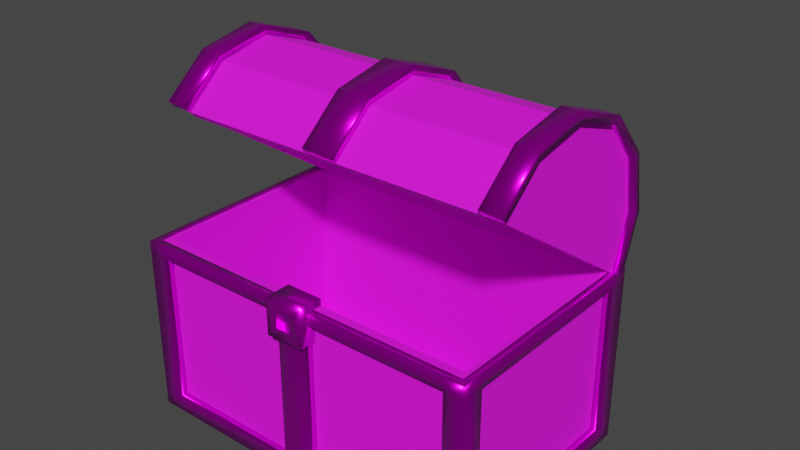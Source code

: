 # Source: Schatzkiste.blend  (saved by Blender 2.91.10; exported with 4.5.12 LTS)
import bpy
from mathutils import Matrix  # noqa: F401  (used for matrix-valued properties, if any)

bpy.ops.wm.read_factory_settings(use_empty=True)
scene = bpy.context.scene
scene.name = 'Scene'

# ---- collections
col_collection = bpy.data.collections.new('Collection'); scene.collection.children.link(col_collection)

# ---- images (referenced by path relative to the original .blend; pixels are not part of the script)
import os
ASSET_DIR = os.environ.get("B2B_ASSET_DIR", "")  # directory of the original .blend (textures are referenced by path, not embedded)
HERE = os.path.dirname(os.path.abspath(__file__))  # packed textures are extracted next to this script under _unpacked/

def load_image(name, relpath, width, height, colorspace="sRGB"):
    """Load a texture the original file referenced (path relative to the .blend, or extracted next to this script)."""
    p = next((c for c in (os.path.join(HERE, relpath), os.path.join(ASSET_DIR, relpath)) if relpath and os.path.exists(c)), "")
    if p:
        img = bpy.data.images.load(p, check_existing=True)
        img.name = name
    else:  # same state as the original file: an image datablock whose file is absent (Cycles renders it pink)
        img = bpy.data.images.new(name, width, height)
        img.source = "FILE"
        img.filepath = "//" + (relpath or name)
    img.colorspace_settings.name = colorspace
    return img
img_wood_texture_1143636_jpg = load_image('wood-texture-1143636.jpg', 'wood-texture-1143636.jpg', 1024, 1024, 'sRGB')
img_free_gold_foil_texture1_jpg = load_image('Free-Gold-Foil-Texture1.jpg', 'Free-Gold-Foil-Texture1.jpg', 1024, 1024, 'sRGB')

# ---- materials (node trees are filled in below, after node groups)
mat_material_003 = bpy.data.materials.new('Material.003')
mat_material_003.use_transparent_shadow = False
mat_material_001 = bpy.data.materials.new('Material.001')
mat_material_001.use_transparent_shadow = False

# ---- material node trees
mat_material_003.use_nodes = True; mat_material_003.node_tree.nodes.clear()
_N = mat_material_003.node_tree.nodes; _L = mat_material_003.node_tree.links
n0 = _N.new('ShaderNodeBsdfPrincipled'); n0.name = 'Principled BSDF'; n0.location = (10, 300)
n0.distribution = 'GGX'
n0.subsurface_method = 'BURLEY'
n0.inputs[2].default_value = 0.7913
n0.inputs[3].default_value = 1.45
n0.inputs[27].default_value = (0.0, 0.0, 0.0, 1.0)
n0.inputs[28].default_value = 1.0
n1 = _N.new('ShaderNodeOutputMaterial'); n1.name = 'Material Output'; n1.location = (360, 305)
n2 = _N.new('ShaderNodeTexImage'); n2.name = 'Image Texture'; n2.location = (-314, 292)
n2.image = img_wood_texture_1143636_jpg
_L.new(n0.outputs[0], n1.inputs[0])
_L.new(n2.outputs[0], n0.inputs[0])
n1.is_active_output = True
mat_material_001.use_nodes = True; mat_material_001.node_tree.nodes.clear()
_N = mat_material_001.node_tree.nodes; _L = mat_material_001.node_tree.links
n0 = _N.new('ShaderNodeBsdfPrincipled'); n0.name = 'Principled BSDF'; n0.location = (10, 300)
n0.distribution = 'GGX'
n0.subsurface_method = 'BURLEY'
n0.inputs[1].default_value = 0.9134
n0.inputs[2].default_value = 0.252
n0.inputs[3].default_value = 1.45
n0.inputs[27].default_value = (0.0, 0.0, 0.0, 1.0)
n0.inputs[28].default_value = 1.0
n1 = _N.new('ShaderNodeOutputMaterial'); n1.name = 'Material Output'; n1.location = (300, 300)
n2 = _N.new('ShaderNodeTexImage'); n2.name = 'Image Texture'; n2.location = (-280, 275)
n2.image = img_free_gold_foil_texture1_jpg
_L.new(n0.outputs[0], n1.inputs[0])
_L.new(n2.outputs[0], n0.inputs[0])
n1.is_active_output = True

# ---- world
world_world = bpy.data.worlds.new('World'); scene.world = world_world
world_world.use_nodes = True; world_world.node_tree.nodes.clear()
_N = world_world.node_tree.nodes; _L = world_world.node_tree.links
n0 = _N.new('ShaderNodeOutputWorld'); n0.name = 'World Output'; n0.location = (300, 300)
n1 = _N.new('ShaderNodeBackground'); n1.name = 'Background'; n1.location = (10, 300)
n1.inputs[0].default_value = (0.05088, 0.05088, 0.05088, 1.0)
_L.new(n1.outputs[0], n0.inputs[0])
n0.is_active_output = True
world_world.color = (0.05088, 0.05088, 0.05088)
world_world.use_sun_shadow = False
world_world.sun_shadow_jitter_overblur = 0.0

# ---- meshes
me_cube = bpy.data.meshes.new('Cube')
me_cube.from_pydata([(1.597, 1.0, 1.0), (1.597, 1.0, -0.6755), (1.597, -1.0, 1.0), (1.597, -1.0, -0.6755), (0.0, 1.0, 1.0), (0.0, 1.0, -0.6755), (0.0, -1.0, 1.0), (0.0, -1.0, -0.6755), (0.0, 0.9268, -0.5881), (0.0, -0.9192, -0.5881), (1.558, 0.9268, -0.5881), (1.558, 0.923, 1.0), (0.0, -0.923, 1.0), (1.558, -0.923, 1.0), (1.558, -0.9192, -0.5881), (0.0, 0.923, 1.0), (0.1482, 1.0, -0.6755), (0.1482, -1.0, 1.0), (0.1482, -1.0, -0.6755), (0.1482, 1.0, 1.0), (0.1447, 0.9268, -0.5881), (0.1447, -0.923, 1.0), (0.1447, -0.9192, -0.5881), (0.1447, 0.923, 1.0), (0.1482, 1.0, -0.5287), (0.1482, -1.0, -0.5287), (0.1482, 1.0, 0.8909), (0.1482, -1.0, 0.8909), (1.484, -1.0, -0.6755), (1.484, 1.0, 1.0), (1.448, -0.9192, -0.5881), (1.448, 0.923, 1.0), (1.484, 1.0, -0.5287), (1.484, 1.0, 0.8909), (1.484, 1.0, -0.6755), (1.484, -1.0, 1.0), (1.448, 0.9268, -0.5881), (1.448, -0.923, 1.0), (1.484, -1.0, -0.5287), (1.484, -1.0, 0.8909), (0.0, 0.8907, -0.6755), (1.597, 0.8907, 1.0), (0.0, 0.826, -0.5881), (1.597, 0.8907, -0.6755), (1.558, 0.8222, 1.0), (1.558, 0.826, -0.5881), (1.597, 0.8907, -0.5287), (1.597, 0.8907, 0.8909), (0.1482, 0.8907, -0.6755), (0.1447, 0.826, -0.5881), (1.484, 0.8907, -0.6755), (1.448, 0.826, -0.5881), (0.0, -0.8839, -0.6755), (1.597, -0.8839, 1.0), (0.0, -0.8121, -0.5881), (1.558, -0.8159, 1.0), (1.597, -0.8839, -0.5287), (1.597, -0.8839, 0.8909), (0.1482, -0.8839, -0.6755), (1.484, -0.8839, -0.6755), (1.597, -0.8839, -0.6755), (1.558, -0.8121, -0.5881), (0.1447, -0.8121, -0.5881), (1.448, -0.8121, -0.5881)], [], [(63, 30, 14, 61), (22, 9, 12, 21), (59, 60, 3, 28), (61, 14, 13, 55), (36, 10, 11, 31), (17, 21, 12, 6), (53, 55, 13, 2), (29, 31, 11, 0), (38, 39, 27, 25), (4, 15, 23, 19), (35, 37, 21, 17), (8, 20, 23, 15), (52, 58, 18, 7), (30, 22, 21, 37), (54, 9, 22, 62), (14, 30, 37, 13), (2, 13, 37, 35), (24, 26, 33, 32), (19, 23, 31, 29), (20, 36, 31, 23), (58, 59, 28, 18), (62, 22, 30, 63), (20, 49, 51, 36), (16, 34, 50, 48), (8, 42, 49, 20), (5, 16, 48, 40), (0, 11, 44, 41), (10, 45, 44, 11), (34, 1, 43, 50), (36, 51, 45, 10), (49, 62, 63, 51), (48, 50, 59, 58), (42, 54, 62, 49), (40, 48, 58, 52), (46, 47, 57, 56), (41, 44, 55, 53), (45, 61, 55, 44), (50, 43, 60, 59), (51, 63, 61, 45)])
_uv = me_cube.uv_layers.new(name='UVMap')
_uv.uv.foreach_set('vector', [0.3573, 0.7355, 0.3573, 0.75, 0.375, 0.75, 0.375, 0.7355, 0.375, 0.9768, 0.375, 1.0, 0.625, 1.0, 0.625, 0.9768, 0.3573, 0.7355, 0.375, 0.7355, 0.375, 0.75, 0.3573, 0.75, 0.375, 0.7355, 0.375, 0.75, 0.625, 0.75, 0.625, 0.7355, 0.375, 0.4823, 0.375, 0.5, 0.625, 0.5, 0.625, 0.4823, 0.625, 0.9768, 0.625, 0.9768, 0.625, 1.0, 0.625, 1.0, 0.625, 0.7355, 0.625, 0.7355, 0.625, 0.75, 0.625, 0.75, 0.625, 0.4823, 0.625, 0.4823, 0.625, 0.5, 0.625, 0.5, 0.3969, 0.7677, 0.6087, 0.7677, 0.6087, 0.9768, 0.3969, 0.9768, 0.625, 0.25, 0.625, 0.25, 0.625, 0.2732, 0.625, 0.2732, 0.625, 0.7677, 0.625, 0.7677, 0.625, 0.9768, 0.625, 0.9768, 0.375, 0.25, 0.375, 0.2732, 0.625, 0.2732, 0.625, 0.25, 0.125, 0.7355, 0.1482, 0.7355, 0.1482, 0.75, 0.125, 0.75, 0.375, 0.7677, 0.375, 0.9768, 0.625, 0.9768, 0.625, 0.7677, 0.125, 0.7355, 0.125, 0.75, 0.1482, 0.75, 0.1482, 0.7355, 0.375, 0.75, 0.375, 0.7677, 0.625, 0.7677, 0.625, 0.75, 0.625, 0.75, 0.625, 0.75, 0.625, 0.7677, 0.625, 0.7677, 0.3969, 0.2732, 0.6087, 0.2732, 0.6087, 0.4823, 0.3969, 0.4823, 0.625, 0.2732, 0.625, 0.2732, 0.625, 0.4823, 0.625, 0.4823, 0.375, 0.2732, 0.375, 0.4823, 0.625, 0.4823, 0.625, 0.2732, 0.1482, 0.7355, 0.3573, 0.7355, 0.3573, 0.75, 0.1482, 0.75, 0.1482, 0.7355, 0.1482, 0.75, 0.3573, 0.75, 0.3573, 0.7355, 0.1482, 0.5, 0.1482, 0.5137, 0.3573, 0.5137, 0.3573, 0.5, 0.1482, 0.5, 0.3573, 0.5, 0.3573, 0.5137, 0.1482, 0.5137, 0.125, 0.5, 0.125, 0.5137, 0.1482, 0.5137, 0.1482, 0.5, 0.125, 0.5, 0.1482, 0.5, 0.1482, 0.5137, 0.125, 0.5137, 0.625, 0.5, 0.625, 0.5, 0.625, 0.5137, 0.625, 0.5137, 0.375, 0.5, 0.375, 0.5137, 0.625, 0.5137, 0.625, 0.5, 0.3573, 0.5, 0.375, 0.5, 0.375, 0.5137, 0.3573, 0.5137, 0.3573, 0.5, 0.3573, 0.5137, 0.375, 0.5137, 0.375, 0.5, 0.1482, 0.5137, 0.1482, 0.7355, 0.3573, 0.7355, 0.3573, 0.5137, 0.1482, 0.5137, 0.3573, 0.5137, 0.3573, 0.7355, 0.1482, 0.7355, 0.125, 0.5137, 0.125, 0.7355, 0.1482, 0.7355, 0.1482, 0.5137, 0.125, 0.5137, 0.1482, 0.5137, 0.1482, 0.7355, 0.125, 0.7355, 0.3969, 0.5137, 0.6087, 0.5137, 0.6087, 0.7355, 0.3969, 0.7355, 0.625, 0.5137, 0.625, 0.5137, 0.625, 0.7355, 0.625, 0.7355, 0.375, 0.5137, 0.375, 0.7355, 0.625, 0.7355, 0.625, 0.5137, 0.3573, 0.5137, 0.375, 0.5137, 0.375, 0.7355, 0.3573, 0.7355, 0.3573, 0.5137, 0.3573, 0.7355, 0.375, 0.7355, 0.375, 0.5137])
me_cube.materials.append(mat_material_003)
me_cube.use_remesh_preserve_volume = False
me_cube.use_remesh_preserve_attributes = False
me_cube.use_mirror_vertex_groups = False
me_cube.update()
me_cube_001 = bpy.data.meshes.new('Cube.001')
me_cube_001.from_pydata([(1.597, 1.0, 1.0), (1.597, 1.0, -0.6755), (1.597, -1.0, 1.0), (1.597, -1.0, -0.6755), (0.0, 1.0, 1.0), (0.0, 1.0, -0.6755), (0.0, -1.0, 1.0), (0.0, -1.0, -0.6755), (1.597, 1.0, -0.5287), (0.0, -1.0, -0.5287), (1.597, -1.0, -0.5287), (0.0, 1.0, -0.5287), (0.0, -1.0, 0.8909), (1.597, 1.0, 0.8909), (1.597, -1.0, 0.8909), (0.0, 1.0, 0.8909), (0.1482, 1.0, -0.6755), (0.1482, -1.0, 1.0), (0.1482, -1.0, -0.6755), (0.1482, 1.0, 1.0), (0.1482, 1.0, -0.5287), (0.1482, -1.0, -0.5287), (0.1482, 1.0, 0.8909), (0.1482, -1.0, 0.8909), (1.484, -1.0, -0.6755), (1.484, 1.0, 1.0), (1.484, 1.0, -0.5287), (1.484, 1.0, 0.8909), (1.484, 1.0, -0.6755), (1.484, -1.0, 1.0), (1.484, -1.0, -0.5287), (1.484, -1.0, 0.8909), (1.597, 0.8907, 1.0), (1.597, 0.8907, -0.6755), (1.597, 0.8907, -0.5287), (1.597, 0.8907, 0.8909), (1.597, -0.8839, 1.0), (1.597, -0.8839, -0.5287), (1.597, -0.8839, 0.8909), (1.597, -0.8839, -0.6755)], [], [(23, 17, 6, 12), (38, 36, 2, 14), (27, 25, 0, 13), (28, 26, 8, 1), (39, 37, 10, 3), (18, 21, 9, 7), (26, 27, 13, 8), (37, 38, 14, 10), (21, 23, 12, 9), (11, 15, 22, 20), (24, 30, 21, 18), (5, 11, 20, 16), (15, 4, 19, 22), (31, 29, 17, 23), (14, 2, 29, 31), (3, 10, 30, 24), (10, 14, 31, 30), (16, 20, 26, 28), (22, 19, 25, 27), (8, 13, 35, 34), (1, 8, 34, 33), (13, 0, 32, 35), (33, 34, 37, 39), (35, 32, 36, 38)])
me_cube_001.polygons.foreach_set('use_smooth', [True] * 24)
_uv = me_cube_001.uv_layers.new(name='UVMap')
_uv.uv.foreach_set('vector', [2.572, 3.36, 2.882, 3.36, 2.882, 3.549, 2.572, 3.549, 2.572, 1.398, 2.882, 1.398, 2.882, 1.516, 2.572, 1.516, 2.572, -0.6606, 2.882, -0.6606, 2.882, -0.5166, 2.572, -0.5166, -1.882, -0.6606, -1.464, -0.6606, -1.464, -0.5166, -1.882, -0.5166, 0.375, 0.7355, 0.3969, 0.7355, 0.3969, 0.75, 0.375, 0.75, -1.882, 3.36, -1.464, 3.36, -1.464, 3.549, -1.882, 3.549, -1.464, -0.6606, 2.572, -0.6606, 2.572, -0.5166, -1.464, -0.5166, 0.3969, 0.7355, 0.6087, 0.7355, 0.6087, 0.75, 0.3969, 0.75, -1.464, 3.36, 2.572, 3.36, 2.572, 3.549, -1.464, 3.549, -1.464, -2.549, 2.572, -2.549, 2.572, -2.361, -1.464, -2.361, -1.882, 1.66, -1.464, 1.66, -1.464, 3.36, -1.882, 3.36, -1.882, -2.549, -1.464, -2.549, -1.464, -2.361, -1.882, -2.361, 2.572, -2.549, 2.882, -2.549, 2.882, -2.361, 2.572, -2.361, 2.572, 1.66, 2.882, 1.66, 2.882, 3.36, 2.572, 3.36, 2.572, 1.516, 2.882, 1.516, 2.882, 1.66, 2.572, 1.66, -1.882, 1.516, -1.464, 1.516, -1.464, 1.66, -1.882, 1.66, -1.464, 1.516, 2.572, 1.516, 2.572, 1.66, -1.464, 1.66, -1.882, -2.361, -1.464, -2.361, -1.464, -0.6606, -1.882, -0.6606, 2.572, -2.361, 2.882, -2.361, 2.882, -0.6606, 2.572, -0.6606, -1.464, -0.5166, 2.572, -0.5166, 2.572, -0.4055, -1.464, -0.4055, -1.882, -0.5166, -1.464, -0.5166, -1.464, -0.4055, -1.882, -0.4055, 2.572, -0.5166, 2.882, -0.5166, 2.882, -0.4055, 2.572, -0.4055, -1.882, -0.4055, -1.464, -0.4055, -1.464, 1.398, -1.882, 1.398, 2.572, -0.4055, 2.882, -0.4055, 2.882, 1.398, 2.572, 1.398])
me_cube_001.materials.append(mat_material_001)
me_cube_001.use_remesh_preserve_volume = False
me_cube_001.use_remesh_preserve_attributes = False
me_cube_001.use_mirror_vertex_groups = False
me_cube_001.update()
me_cylinder = bpy.data.meshes.new('Cylinder')
me_cylinder.from_pydata([(0.0, 1.0, -1.0), (0.0, 1.0, 1.0), (1.51e-07, -1.0, -1.0), (1.51e-07, -1.0, 1.0), (-0.5, -0.866, -1.0), (-0.5, -0.866, 1.0), (-0.866, -0.5, -1.0), (-0.866, -0.5, 1.0), (-1.0, -4.649e-07, -1.0), (-1.0, -4.649e-07, 1.0), (-0.866, 0.5, -1.0), (-0.866, 0.5, 1.0), (-0.5, 0.866, -1.0), (-0.5, 0.866, 1.0), (0.0, 1.0, -0.9307), (1.51e-07, -1.0, -0.9307), (-0.5, -0.866, -0.9307), (-0.866, -0.5, -0.9307), (-1.0, -4.649e-07, -0.9307), (-0.866, 0.5, -0.9307), (-0.5, 0.866, -0.9307), (0.0, 1.0, -0.09957), (1.51e-07, -1.0, -0.09957), (-0.5, -0.866, -0.09957), (-0.866, -0.5, -0.09957), (-1.0, -4.649e-07, -0.09957), (-0.866, 0.5, -0.09957), (-0.5, 0.866, -0.09957), (0.0, 1.0, 0.9221), (1.51e-07, -1.0, 0.9221), (-0.5, -0.866, 0.9221), (-0.866, -0.5, 0.9221), (-1.0, -4.649e-07, 0.9221), (-0.866, 0.5, 0.9221), (-0.5, 0.866, 0.9221), (1.51e-07, -1.0, 0.08658), (-0.5, -0.866, 0.08658), (-0.866, -0.5, 0.08658), (-1.0, -4.649e-07, 0.08658), (-0.866, 0.5, 0.08658), (-0.5, 0.866, 0.08658), (0.0, 1.0, 0.08658)], [], [(0, 2, 4, 6, 8, 10, 12), (5, 3, 1, 13, 11, 9, 7), (20, 27, 21, 14), (19, 26, 27, 20), (18, 25, 26, 19), (17, 24, 25, 18), (16, 23, 24, 17), (15, 22, 23, 16), (40, 34, 28, 41), (39, 33, 34, 40), (38, 32, 33, 39), (37, 31, 32, 38), (36, 30, 31, 37), (35, 29, 30, 36), (21, 27, 40, 41), (27, 26, 39, 40), (26, 25, 38, 39), (25, 24, 37, 38), (24, 23, 36, 37), (23, 22, 35, 36)])
_uv = me_cylinder.uv_layers.new(name='UVMap')
_uv.uv.foreach_set('vector', [7.451e-08, 0.5, 0.5, 0.5, 0.4167, 0.5, 0.3333, 0.5, 0.25, 0.5, 0.1667, 0.5, 0.08333, 0.5, 0.4167, 1.0, 0.5, 1.0, 7.451e-08, 1.0, 0.08333, 1.0, 0.1667, 1.0, 0.25, 1.0, 0.3333, 1.0, 0.08333, 0.5173, 0.08333, 0.7251, 7.451e-08, 0.7251, 7.451e-08, 0.5173, 0.1667, 0.5173, 0.1667, 0.7251, 0.08333, 0.7251, 0.08333, 0.5173, 0.25, 0.5173, 0.25, 0.7251, 0.1667, 0.7251, 0.1667, 0.5173, 0.3333, 0.5173, 0.3333, 0.7251, 0.25, 0.7251, 0.25, 0.5173, 0.4167, 0.5173, 0.4167, 0.7251, 0.3333, 0.7251, 0.3333, 0.5173, 0.5, 0.5173, 0.5, 0.7251, 0.4167, 0.7251, 0.4167, 0.5173, 0.08333, 0.7716, 0.08333, 0.9805, 7.451e-08, 0.9805, 7.451e-08, 0.7716, 0.1667, 0.7716, 0.1667, 0.9805, 0.08333, 0.9805, 0.08333, 0.7716, 0.25, 0.7716, 0.25, 0.9805, 0.1667, 0.9805, 0.1667, 0.7716, 0.3333, 0.7716, 0.3333, 0.9805, 0.25, 0.9805, 0.25, 0.7716, 0.4167, 0.7716, 0.4167, 0.9805, 0.3333, 0.9805, 0.3333, 0.7716, 0.5, 0.7716, 0.5, 0.9805, 0.4167, 0.9805, 0.4167, 0.7716, 7.451e-08, 0.7251, 0.08333, 0.7251, 0.08333, 0.7716, 7.451e-08, 0.7716, 0.08333, 0.7251, 0.1667, 0.7251, 0.1667, 0.7716, 0.08333, 0.7716, 0.1667, 0.7251, 0.25, 0.7251, 0.25, 0.7716, 0.1667, 0.7716, 0.25, 0.7251, 0.3333, 0.7251, 0.3333, 0.7716, 0.25, 0.7716, 0.3333, 0.7251, 0.4167, 0.7251, 0.4167, 0.7716, 0.3333, 0.7716, 0.4167, 0.7251, 0.5, 0.7251, 0.5, 0.7716, 0.4167, 0.7716])
me_cylinder.materials.append(mat_material_003)
me_cylinder.use_remesh_fix_poles = True
me_cylinder.use_remesh_preserve_attributes = False
me_cylinder.use_mirror_vertex_groups = False
me_cylinder.update()
me_cylinder_001 = bpy.data.meshes.new('Cylinder.001')
me_cylinder_001.from_pydata([(0.0, 1.0, -1.052), (0.0, 1.0, 1.036), (1.788e-07, -1.0, -1.052), (1.788e-07, -1.0, 1.036), (-0.5, -0.866, -1.052), (-0.5, -0.866, 1.036), (-0.866, -0.5, -1.052), (-0.866, -0.5, 1.036), (-1.0, -4.649e-07, -1.052), (-1.0, -4.649e-07, 1.036), (-0.866, 0.5, -1.052), (-0.866, 0.5, 1.036), (-0.5, 0.866, -1.052), (-0.5, 0.866, 1.036), (0.0, 1.0, -0.9303), (1.788e-07, -1.0, -0.9303), (-0.5, -0.866, -0.9303), (-0.866, -0.5, -0.9303), (-1.0, -4.649e-07, -0.9303), (-0.866, 0.5, -0.9303), (-0.5, 0.866, -0.9303), (0.0, 1.0, -0.09957), (1.51e-07, -1.0, -0.09957), (-0.5, -0.866, -0.09957), (-0.866, -0.5, -0.09957), (-1.0, -4.649e-07, -0.09957), (-0.866, 0.5, -0.09957), (-0.5, 0.866, -0.09957), (0.0, 1.0, 0.9142), (1.788e-07, -1.0, 0.9142), (-0.5, -0.866, 0.9142), (-0.866, -0.5, 0.9142), (-1.0, -4.649e-07, 0.9142), (-0.866, 0.5, 0.9142), (-0.5, 0.866, 0.9142), (1.51e-07, -1.0, 0.08658), (-0.5, -0.866, 0.08658), (-0.866, -0.5, 0.08658), (-1.0, -4.649e-07, 0.08658), (-0.866, 0.5, 0.08658), (-0.5, 0.866, 0.08658), (0.0, 1.0, 0.08658)], [], [(29, 3, 5, 30), (30, 5, 7, 31), (31, 7, 9, 32), (32, 9, 11, 33), (33, 11, 13, 34), (34, 13, 1, 28), (12, 20, 14, 0), (10, 19, 20, 12), (8, 18, 19, 10), (6, 17, 18, 8), (4, 16, 17, 6), (2, 15, 16, 4), (22, 35, 36, 23), (23, 36, 37, 24), (24, 37, 38, 25), (25, 38, 39, 26), (26, 39, 40, 27), (27, 40, 41, 21)])
me_cylinder_001.polygons.foreach_set('use_smooth', [True] * 18)
_uv = me_cylinder_001.uv_layers.new(name='UVMap')
_uv.uv.foreach_set('vector', [2.028, 1.462, 2.028, 1.561, 1.516, 1.561, 1.516, 1.462, 1.516, 1.462, 1.516, 1.561, 1.003, 1.561, 1.003, 1.462, 1.003, 1.462, 1.003, 1.561, 0.4906, 1.561, 0.4906, 1.462, 0.4906, 1.462, 0.4906, 1.561, -0.02202, 1.561, -0.02202, 1.462, -0.02202, 1.462, -0.02202, 1.561, -0.5346, 1.561, -0.5346, 1.462, -0.5346, 1.462, -0.5346, 1.561, -1.047, 1.561, -1.047, 1.462, -0.5346, -0.9921, -0.5346, -0.9036, -1.047, -0.9036, -1.047, -0.9921, -0.02202, -0.9921, -0.02202, -0.9036, -0.5346, -0.9036, -0.5346, -0.9921, 0.4906, -0.9921, 0.4906, -0.9036, -0.02202, -0.9036, -0.02202, -0.9921, 1.003, -0.9921, 1.003, -0.9036, 0.4906, -0.9036, 0.4906, -0.9921, 1.516, -0.9921, 1.516, -0.9036, 1.003, -0.9036, 1.003, -0.9921, 2.028, -0.9921, 2.028, -0.9036, 1.516, -0.9036, 1.516, -0.9921, 2.028, 0.1576, 2.028, 0.3953, 1.516, 0.3953, 1.516, 0.1576, 1.516, 0.1576, 1.516, 0.3953, 1.003, 0.3953, 1.003, 0.1576, 1.003, 0.1576, 1.003, 0.3953, 0.4906, 0.3953, 0.4906, 0.1576, 0.4906, 0.1576, 0.4906, 0.3953, -0.02202, 0.3953, -0.02202, 0.1576, -0.02202, 0.1576, -0.02202, 0.3953, -0.5346, 0.3953, -0.5346, 0.1576, -0.5346, 0.1576, -0.5346, 0.3953, -1.047, 0.3953, -1.047, 0.1576])
me_cylinder_001.materials.append(mat_material_001)
me_cylinder_001.use_remesh_fix_poles = True
me_cylinder_001.use_remesh_preserve_attributes = False
me_cylinder_001.use_mirror_vertex_groups = False
me_cylinder_001.update()
me_cube_002 = bpy.data.meshes.new('Cube.002')
me_cube_002.from_pydata([(-0.4197, -1.006, -0.4197), (-0.4197, -1.006, 0.4197), (-1.049, 1.049, -1.049), (-1.049, 1.049, 1.049), (0.4197, -1.006, -0.4197), (0.4197, -1.006, 0.4197), (1.049, 1.049, -1.049), (1.049, 1.049, 1.049), (-1.047, -1.037, -1.047), (-1.047, -1.037, 1.047), (1.047, -1.037, 1.047), (1.047, -1.037, -1.047), (-0.4152, -0.6499, -0.4152), (-0.4152, -0.6499, 0.4152), (0.4152, -0.6499, 0.4152), (0.4152, -0.6499, -0.4152)], [], [(8, 9, 3, 2), (2, 3, 7, 6), (6, 7, 10, 11), (0, 4, 15, 12), (2, 6, 11, 8), (7, 3, 9, 10), (0, 1, 9, 8), (5, 4, 11, 10), (4, 0, 8, 11), (1, 5, 10, 9), (15, 14, 13, 12), (1, 0, 12, 13), (5, 1, 13, 14), (4, 5, 14, 15)])
me_cube_002.polygons.foreach_set('use_smooth', [1, 1, 1, 0, 1, 1, 1, 1, 1, 1, 0, 0, 0, 0])
_uv = me_cube_002.uv_layers.new(name='UVMap')
_uv.uv.foreach_set('vector', [0.02663, 0.03054, 0.4072, 0.03054, 0.4072, 0.5705, 0.02663, 0.5705, 0.375, 0.25, 0.625, 0.25, 0.625, 0.5, 0.375, 0.5, 0.375, 0.5, 0.625, 0.5, 0.625, 0.75, 0.375, 0.75, 0.5904, 0.5417, 0.5904, 0.2335, 0.5904, 0.2335, 0.5904, 0.5417, 0.125, 0.5, 0.375, 0.5, 0.375, 0.75, 0.125, 0.75, 0.625, 0.5, 0.875, 0.5, 0.875, 0.75, 0.625, 0.75, 0.5904, 0.5417, 0.8304, 0.5417, 0.9994, 0.7588, 0.4213, 0.7588, 0.8304, 0.2335, 0.5904, 0.2335, 0.4213, 0.01633, 0.9994, 0.01633, 0.5904, 0.2335, 0.5904, 0.5417, 0.4213, 0.7588, 0.4213, 0.01633, 0.8304, 0.5417, 0.8304, 0.2335, 0.9994, 0.01633, 0.9994, 0.7588, 0.5904, 0.2335, 0.8304, 0.2335, 0.8304, 0.5417, 0.5904, 0.5417, 0.5519, 0.9269, 0.4481, 0.9269, 0.4481, 0.9269, 0.5519, 0.9269, 0.8304, 0.2335, 0.8304, 0.5417, 0.8304, 0.5417, 0.8304, 0.2335, 0.5904, 0.2335, 0.8304, 0.2335, 0.8304, 0.2335, 0.5904, 0.2335])
me_cube_002.materials.append(mat_material_001)
me_cube_002.use_remesh_fix_poles = True
me_cube_002.use_remesh_preserve_attributes = False
me_cube_002.use_mirror_vertex_groups = False
me_cube_002.update()

# ---- objects
ob_kisteuntereh_lfte = bpy.data.objects.new('Kisteunterehälfte', me_cube)
ob_goldenerahmen = bpy.data.objects.new('GoldeneRahmen', me_cube_001)
ob_kisteobererh_lfte = bpy.data.objects.new('KisteobererHälfte', me_cylinder)
ob_goldererrahmen2 = bpy.data.objects.new('GoldererRahmen2', me_cylinder_001)
ob_schl_sselloch = bpy.data.objects.new('Schlüsselloch', me_cube_002)

# ---- transforms, parenting, visibility, modifiers, constraints
ob_kisteuntereh_lfte.location = (0.0, 0.0, 0.6767)
ob_kisteuntereh_lfte.lock_rotations_4d = False
ob_kisteuntereh_lfte.empty_display_type = 'ARROWS'
ob_kisteuntereh_lfte.lineart.crease_threshold = 0.0
_m = ob_kisteuntereh_lfte.modifiers.new('Mirror', 'MIRROR')
_m.use_clip = True
ob_goldenerahmen.parent = ob_kisteuntereh_lfte
ob_goldenerahmen.location = (0.0, 0.0, 0.0)
ob_goldenerahmen.lock_rotations_4d = False
ob_goldenerahmen.empty_display_type = 'ARROWS'
ob_goldenerahmen.lineart.crease_threshold = 0.0
_m = ob_goldenerahmen.modifiers.new('Mirror', 'MIRROR')
_m.use_clip = True
_m = ob_goldenerahmen.modifiers.new('Solidify', 'SOLIDIFY')
_m.thickness = -0.08
_m.use_even_offset = True
ob_kisteobererh_lfte.parent = ob_kisteuntereh_lfte
ob_kisteobererh_lfte.matrix_parent_inverse = Matrix(((1.0, -0.0, 0.0, -0.0), (-0.0, 1.0, -0.0, 0.0), (0.0, -0.0, 1.0, -0.6767), (-0.0, 0.0, -0.0, 1.0)))
ob_kisteobererh_lfte.location = (0.01308, 0.1429, 2.22)
ob_kisteobererh_lfte.rotation_euler = (1.571, 2.164, 1.571)
ob_kisteobererh_lfte.scale = (1.0, 1.0, 1.605)
ob_kisteobererh_lfte.lineart.crease_threshold = 0.0
_m = ob_kisteobererh_lfte.modifiers.new('Solidify', 'SOLIDIFY')
_m.thickness = 0.08
ob_goldererrahmen2.parent = ob_kisteobererh_lfte
ob_goldererrahmen2.matrix_parent_inverse = Matrix(((-4.371e-08, 0.0, -1.0, 5.069), (0.0, 1.0, 0.0, 0.004551), (0.6231, -0.0, -2.724e-08, -0.008149), (0.0, -0.0, 0.0, 1.0)))
ob_goldererrahmen2.location = (0.01308, -0.004551, 5.069)
ob_goldererrahmen2.rotation_euler = (0.0, 1.571, 0.0)
ob_goldererrahmen2.scale = (1.0, 1.0, 1.605)
ob_goldererrahmen2.lineart.crease_threshold = 0.0
_m = ob_goldererrahmen2.modifiers.new('Solidify', 'SOLIDIFY')
_m.thickness = -0.08
ob_schl_sselloch.parent = ob_kisteuntereh_lfte
ob_schl_sselloch.matrix_parent_inverse = Matrix(((1.0, -0.0, 0.0, -0.0), (-0.0, 1.0, -0.0, 0.0), (0.0, -0.0, 1.0, -0.6767), (-0.0, 0.0, -0.0, 1.0)))
ob_schl_sselloch.location = (0.003004, -1.047, 1.566)
ob_schl_sselloch.scale = (0.1654, 0.1199, 0.1654)
ob_schl_sselloch.lineart.crease_threshold = 0.0

# ---- collection membership
col_collection.objects.link(ob_kisteuntereh_lfte)
col_collection.objects.link(ob_goldenerahmen)
col_collection.objects.link(ob_kisteobererh_lfte)
col_collection.objects.link(ob_goldererrahmen2)
col_collection.objects.link(ob_schl_sselloch)

# ---- scene / render settings (as saved in the file)
scene.frame_start = 1; scene.frame_end = 250; scene.frame_set(132)
scene.render.engine = 'BLENDER_EEVEE_NEXT'
scene.cycles.use_denoising = False
scene.cycles.samples = 128
scene.cycles.sampling_pattern = 'TABULATED_SOBOL'
scene.cycles.use_adaptive_sampling = False
scene.cycles.use_light_tree = False
scene.view_settings.view_transform = 'Filmic'
bpy.context.view_layer.update()

# ---- added for rendering (the .blend has no active camera and no usable light): camera, sun
cam_auto = bpy.data.cameras.new('AutoCamera')
cam_auto.lens = 50.0
cam_auto.sensor_width = 36.0
cam_auto.clip_end = 1000.0
ob_auto_camera = bpy.data.objects.new('AutoCamera', cam_auto)
scene.collection.objects.link(ob_auto_camera)
ob_auto_camera.location = (5.31149, -6.13939, 6.10865)
ob_auto_camera.rotation_euler = (1.09748, -7.21219e-08, 0.694738)
scene.camera = ob_auto_camera
light_auto_sun = bpy.data.lights.new('AutoSun', 'SUN')
light_auto_sun.energy = 3.0
light_auto_sun.angle = 0.0523599
ob_auto_sun = bpy.data.objects.new('AutoSun', light_auto_sun)
scene.collection.objects.link(ob_auto_sun)
ob_auto_sun.rotation_euler = (0.872665, 0.174533, 0.523599)
bpy.context.view_layer.update()
